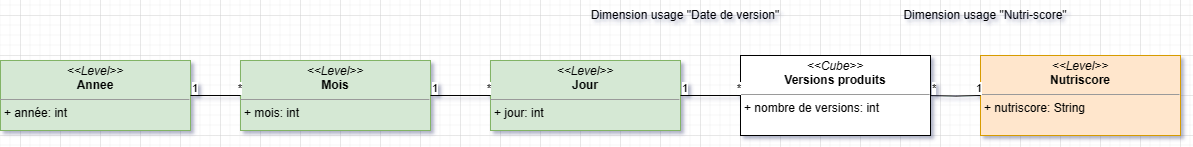

The diagram above was exported from draw.io. Its source (the exported page's mxGraphModel, read from the mxfile embedded in the PNG):
<mxGraphModel dx="3054" dy="2433" grid="1" gridSize="10" guides="1" tooltips="1" connect="1" arrows="1" fold="1" page="1" pageScale="1" pageWidth="827" pageHeight="1169" math="0" shadow="0">
  <root>
    <mxCell id="0" />
    <mxCell id="1" parent="0" />
    <mxCell id="bXnBSxEM3W1jduGXsxcl-1" value="&lt;p style=&quot;margin:0px;margin-top:4px;text-align:center;&quot;&gt;&lt;i&gt;&amp;lt;&amp;lt;Cube&amp;gt;&amp;gt;&lt;/i&gt;&lt;br&gt;&lt;b&gt;Versions produits&lt;/b&gt;&lt;/p&gt;&lt;hr size=&quot;1&quot;&gt;&lt;p style=&quot;margin:0px;margin-left:4px;&quot;&gt;+ nombre de versions: int&lt;/p&gt;" style="verticalAlign=top;align=left;overflow=fill;fontSize=12;fontFamily=Helvetica;html=1;whiteSpace=wrap;" parent="1" vertex="1">
      <mxGeometry x="360" y="-560" width="190" height="80" as="geometry" />
    </mxCell>
    <mxCell id="bXnBSxEM3W1jduGXsxcl-2" value="&lt;p style=&quot;margin:0px;margin-top:4px;text-align:center;&quot;&gt;&lt;i&gt;&amp;lt;&amp;lt;Level&amp;gt;&amp;gt;&lt;/i&gt;&lt;br&gt;&lt;b&gt;Jour&lt;/b&gt;&lt;/p&gt;&lt;hr size=&quot;1&quot;&gt;&lt;p style=&quot;margin:0px;margin-left:4px;&quot;&gt;+ jour: int&lt;/p&gt;&lt;p style=&quot;margin:0px;margin-left:4px;&quot;&gt;&lt;br&gt;&lt;/p&gt;" style="verticalAlign=top;align=left;overflow=fill;fontSize=12;fontFamily=Helvetica;html=1;whiteSpace=wrap;fillColor=#d5e8d4;strokeColor=#82b366;" parent="1" vertex="1">
      <mxGeometry x="110" y="-555" width="190" height="70" as="geometry" />
    </mxCell>
    <mxCell id="bXnBSxEM3W1jduGXsxcl-3" value="&lt;p style=&quot;margin:0px;margin-top:4px;text-align:center;&quot;&gt;&lt;i&gt;&amp;lt;&amp;lt;Level&amp;gt;&amp;gt;&lt;/i&gt;&lt;br&gt;&lt;b&gt;Mois&lt;/b&gt;&lt;/p&gt;&lt;hr size=&quot;1&quot;&gt;&lt;p style=&quot;margin:0px;margin-left:4px;&quot;&gt;+ mois: int&lt;/p&gt;&lt;p style=&quot;margin:0px;margin-left:4px;&quot;&gt;&lt;br&gt;&lt;/p&gt;" style="verticalAlign=top;align=left;overflow=fill;fontSize=12;fontFamily=Helvetica;html=1;whiteSpace=wrap;fillColor=#d5e8d4;strokeColor=#82b366;" parent="1" vertex="1">
      <mxGeometry x="-140" y="-555" width="190" height="70" as="geometry" />
    </mxCell>
    <mxCell id="bXnBSxEM3W1jduGXsxcl-4" value="&lt;p style=&quot;margin:0px;margin-top:4px;text-align:center;&quot;&gt;&lt;i&gt;&amp;lt;&amp;lt;Level&amp;gt;&amp;gt;&lt;/i&gt;&lt;br&gt;&lt;b&gt;Annee&lt;/b&gt;&lt;/p&gt;&lt;hr size=&quot;1&quot;&gt;&lt;p style=&quot;margin:0px;margin-left:4px;&quot;&gt;+ année: int&lt;/p&gt;&lt;p style=&quot;margin:0px;margin-left:4px;&quot;&gt;&lt;br&gt;&lt;/p&gt;" style="verticalAlign=top;align=left;overflow=fill;fontSize=12;fontFamily=Helvetica;html=1;whiteSpace=wrap;fillColor=#d5e8d4;strokeColor=#82b366;" parent="1" vertex="1">
      <mxGeometry x="-380" y="-555" width="190" height="70" as="geometry" />
    </mxCell>
    <mxCell id="bXnBSxEM3W1jduGXsxcl-12" value="Dimension usage &quot;Date de version&quot;" style="text;html=1;strokeColor=none;fillColor=none;align=center;verticalAlign=middle;whiteSpace=wrap;rounded=0;" parent="1" vertex="1">
      <mxGeometry x="170" y="-615" width="270" height="30" as="geometry" />
    </mxCell>
    <mxCell id="bXnBSxEM3W1jduGXsxcl-20" value="&lt;p style=&quot;margin:0px;margin-top:4px;text-align:center;&quot;&gt;&lt;i&gt;&amp;lt;&amp;lt;Level&amp;gt;&amp;gt;&lt;/i&gt;&lt;br&gt;&lt;b&gt;Nutriscore&lt;/b&gt;&lt;/p&gt;&lt;hr size=&quot;1&quot;&gt;&lt;p style=&quot;margin:0px;margin-left:4px;&quot;&gt;+ nutriscore: String&lt;/p&gt;" style="verticalAlign=top;align=left;overflow=fill;fontSize=12;fontFamily=Helvetica;html=1;whiteSpace=wrap;fillColor=#ffe6cc;strokeColor=#d79b00;" parent="1" vertex="1">
      <mxGeometry x="600" y="-560" width="200" height="80" as="geometry" />
    </mxCell>
    <mxCell id="bXnBSxEM3W1jduGXsxcl-24" value="Dimension usage &quot;Nutri-score&quot;" style="text;html=1;strokeColor=none;fillColor=none;align=center;verticalAlign=middle;whiteSpace=wrap;rounded=0;" parent="1" vertex="1">
      <mxGeometry x="480" y="-615" width="250" height="30" as="geometry" />
    </mxCell>
    <mxCell id="aWUR59VIAMOilXjq59UV-7" value="" style="endArrow=none;html=1;edgeStyle=orthogonalEdgeStyle;rounded=0;exitX=1;exitY=0.5;exitDx=0;exitDy=0;" edge="1" parent="1" source="bXnBSxEM3W1jduGXsxcl-2" target="bXnBSxEM3W1jduGXsxcl-1">
      <mxGeometry relative="1" as="geometry">
        <mxPoint x="300" y="-520" as="sourcePoint" />
        <mxPoint x="360" y="-520.77" as="targetPoint" />
      </mxGeometry>
    </mxCell>
    <mxCell id="aWUR59VIAMOilXjq59UV-8" value="1" style="edgeLabel;resizable=0;html=1;align=left;verticalAlign=bottom;" connectable="0" vertex="1" parent="aWUR59VIAMOilXjq59UV-7">
      <mxGeometry x="-1" relative="1" as="geometry" />
    </mxCell>
    <mxCell id="aWUR59VIAMOilXjq59UV-9" value="*" style="edgeLabel;resizable=0;html=1;align=right;verticalAlign=bottom;" connectable="0" vertex="1" parent="aWUR59VIAMOilXjq59UV-7">
      <mxGeometry x="1" relative="1" as="geometry" />
    </mxCell>
    <mxCell id="aWUR59VIAMOilXjq59UV-10" value="" style="endArrow=none;html=1;edgeStyle=orthogonalEdgeStyle;rounded=0;" edge="1" parent="1" source="bXnBSxEM3W1jduGXsxcl-3" target="bXnBSxEM3W1jduGXsxcl-2">
      <mxGeometry relative="1" as="geometry">
        <mxPoint x="50" y="-519.87" as="sourcePoint" />
        <mxPoint x="110" y="-520.64" as="targetPoint" />
      </mxGeometry>
    </mxCell>
    <mxCell id="aWUR59VIAMOilXjq59UV-11" value="1" style="edgeLabel;resizable=0;html=1;align=left;verticalAlign=bottom;" connectable="0" vertex="1" parent="aWUR59VIAMOilXjq59UV-10">
      <mxGeometry x="-1" relative="1" as="geometry" />
    </mxCell>
    <mxCell id="aWUR59VIAMOilXjq59UV-12" value="*" style="edgeLabel;resizable=0;html=1;align=right;verticalAlign=bottom;" connectable="0" vertex="1" parent="aWUR59VIAMOilXjq59UV-10">
      <mxGeometry x="1" relative="1" as="geometry" />
    </mxCell>
    <mxCell id="aWUR59VIAMOilXjq59UV-14" value="" style="endArrow=none;html=1;edgeStyle=orthogonalEdgeStyle;rounded=0;" edge="1" parent="1" source="bXnBSxEM3W1jduGXsxcl-4" target="bXnBSxEM3W1jduGXsxcl-3">
      <mxGeometry relative="1" as="geometry">
        <mxPoint x="-190" y="-519.87" as="sourcePoint" />
        <mxPoint x="-140" y="-520" as="targetPoint" />
      </mxGeometry>
    </mxCell>
    <mxCell id="aWUR59VIAMOilXjq59UV-15" value="1" style="edgeLabel;resizable=0;html=1;align=left;verticalAlign=bottom;" connectable="0" vertex="1" parent="aWUR59VIAMOilXjq59UV-14">
      <mxGeometry x="-1" relative="1" as="geometry" />
    </mxCell>
    <mxCell id="aWUR59VIAMOilXjq59UV-16" value="*" style="edgeLabel;resizable=0;html=1;align=right;verticalAlign=bottom;" connectable="0" vertex="1" parent="aWUR59VIAMOilXjq59UV-14">
      <mxGeometry x="1" relative="1" as="geometry" />
    </mxCell>
    <mxCell id="aWUR59VIAMOilXjq59UV-17" value="" style="endArrow=none;html=1;edgeStyle=orthogonalEdgeStyle;rounded=0;entryX=0;entryY=0.5;entryDx=0;entryDy=0;exitX=1;exitY=0.5;exitDx=0;exitDy=0;" edge="1" parent="1" target="bXnBSxEM3W1jduGXsxcl-20">
      <mxGeometry relative="1" as="geometry">
        <mxPoint x="550" y="-519.87" as="sourcePoint" />
        <mxPoint x="610" y="-520.64" as="targetPoint" />
      </mxGeometry>
    </mxCell>
    <mxCell id="aWUR59VIAMOilXjq59UV-18" value="*" style="edgeLabel;resizable=0;html=1;align=left;verticalAlign=bottom;" connectable="0" vertex="1" parent="aWUR59VIAMOilXjq59UV-17">
      <mxGeometry x="-1" relative="1" as="geometry" />
    </mxCell>
    <mxCell id="aWUR59VIAMOilXjq59UV-19" value="1" style="edgeLabel;resizable=0;html=1;align=right;verticalAlign=bottom;" connectable="0" vertex="1" parent="aWUR59VIAMOilXjq59UV-17">
      <mxGeometry x="1" relative="1" as="geometry" />
    </mxCell>
  </root>
</mxGraphModel>